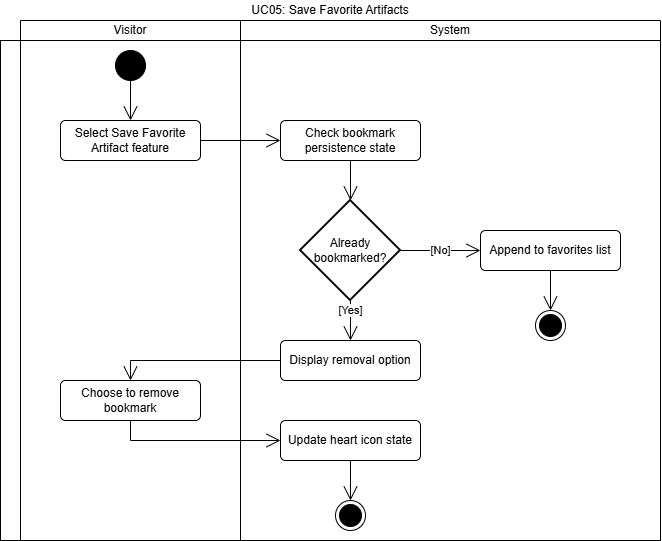

The diagram above was exported from draw.io. Its source (the exported page's mxGraphModel, read from the mxfile embedded in the PNG):
<mxGraphModel dx="1335" dy="875" grid="1" gridSize="10" guides="1" tooltips="1" connect="1" arrows="1" fold="1" page="1" pageScale="1" pageWidth="827" pageHeight="1169" math="0" shadow="0">
  <root>
    <mxCell id="jzUzvhH7eDeTWr5_YRJu-0" />
    <mxCell id="jzUzvhH7eDeTWr5_YRJu-1" parent="jzUzvhH7eDeTWr5_YRJu-0" />
    <mxCell id="jzUzvhH7eDeTWr5_YRJu-5" parent="jzUzvhH7eDeTWr5_YRJu-1" style="shape=table;html=1;whiteSpace=wrap;startSize=20;container=1;collapsible=0;childLayout=tableLayout;fillColor=none;swimlaneFillColor=#ffffff;strokeColor=none;" value="UC05: Save Favorite Artifacts" vertex="1">
      <mxGeometry height="540" width="660" as="geometry" />
    </mxCell>
    <mxCell id="jzUzvhH7eDeTWr5_YRJu-6" parent="jzUzvhH7eDeTWr5_YRJu-5" style="shape=partialRectangle;html=1;whiteSpace=wrap;collapsible=0;dropTarget=0;pointerEvents=0;fillColor=none;top=0;left=0;bottom=0;right=0;points=[[0,0.5],[1,0.5]];portConstraint=eastwest;strokeColor=none;" value="" vertex="1">
      <mxGeometry height="20" width="660" y="20" as="geometry" />
    </mxCell>
    <mxCell id="jzUzvhH7eDeTWr5_YRJu-7" parent="jzUzvhH7eDeTWr5_YRJu-6" style="shape=partialRectangle;html=1;whiteSpace=wrap;connectable=0;fillColor=none;top=1;left=1;bottom=1;right=1;overflow=hidden;strokeColor=none;" value="" vertex="1">
      <mxGeometry height="20" width="20" as="geometry">
        <mxRectangle height="20" width="20" as="alternateBounds" />
      </mxGeometry>
    </mxCell>
    <mxCell id="jzUzvhH7eDeTWr5_YRJu-8" parent="jzUzvhH7eDeTWr5_YRJu-6" style="shape=partialRectangle;html=1;whiteSpace=wrap;connectable=0;fillColor=none;top=1;left=1;bottom=1;right=1;overflow=hidden;" value="Visitor" vertex="1">
      <mxGeometry height="20" width="220" x="20" as="geometry">
        <mxRectangle height="20" width="220" as="alternateBounds" />
      </mxGeometry>
    </mxCell>
    <mxCell id="jzUzvhH7eDeTWr5_YRJu-9" parent="jzUzvhH7eDeTWr5_YRJu-6" style="shape=partialRectangle;html=1;whiteSpace=wrap;connectable=0;fillColor=none;top=1;left=1;bottom=1;right=1;overflow=hidden;" value="System" vertex="1">
      <mxGeometry height="20" width="420" x="240" as="geometry">
        <mxRectangle height="20" width="420" as="alternateBounds" />
      </mxGeometry>
    </mxCell>
    <mxCell id="jzUzvhH7eDeTWr5_YRJu-10" parent="jzUzvhH7eDeTWr5_YRJu-5" style="shape=partialRectangle;html=1;whiteSpace=wrap;collapsible=0;dropTarget=0;pointerEvents=0;fillColor=none;top=1;left=1;bottom=1;right=1;points=[[0,0.5],[1,0.5]];portConstraint=eastwest;" value="" vertex="1">
      <mxGeometry height="500" width="660" y="40" as="geometry" />
    </mxCell>
    <mxCell id="jzUzvhH7eDeTWr5_YRJu-11" parent="jzUzvhH7eDeTWr5_YRJu-10" style="shape=partialRectangle;html=1;whiteSpace=wrap;connectable=0;fillColor=none;top=1;left=1;bottom=1;right=1;overflow=hidden;horizontal=0;" value="" vertex="1">
      <mxGeometry height="500" width="20" as="geometry">
        <mxRectangle height="500" width="20" as="alternateBounds" />
      </mxGeometry>
    </mxCell>
    <mxCell id="jzUzvhH7eDeTWr5_YRJu-12" parent="jzUzvhH7eDeTWr5_YRJu-10" style="shape=partialRectangle;html=1;whiteSpace=wrap;connectable=0;fillColor=none;top=1;left=1;bottom=1;right=1;overflow=hidden;" value="" vertex="1">
      <mxGeometry height="500" width="220" x="20" as="geometry">
        <mxRectangle height="500" width="220" as="alternateBounds" />
      </mxGeometry>
    </mxCell>
    <mxCell id="jzUzvhH7eDeTWr5_YRJu-13" parent="jzUzvhH7eDeTWr5_YRJu-10" style="shape=partialRectangle;html=1;whiteSpace=wrap;connectable=0;fillColor=none;top=1;left=1;bottom=1;right=1;overflow=hidden;" value="" vertex="1">
      <mxGeometry height="500" width="420" x="240" as="geometry">
        <mxRectangle height="500" width="420" as="alternateBounds" />
      </mxGeometry>
    </mxCell>
    <mxCell id="jzUzvhH7eDeTWr5_YRJu-14" edge="1" parent="jzUzvhH7eDeTWr5_YRJu-1" source="jzUzvhH7eDeTWr5_YRJu-15" style="edgeStyle=orthogonalEdgeStyle;shape=connector;rounded=0;libavoidRouting=1;orthogonalLoop=1;jettySize=auto;html=1;strokeColor=default;align=center;verticalAlign=middle;fontFamily=Helvetica;fontSize=11;fontColor=default;labelBackgroundColor=default;defaultLabelBackgroundColor=page;elbow=horizontal;endArrow=open;endSize=12;" target="jzUzvhH7eDeTWr5_YRJu-18">
      <mxGeometry relative="1" as="geometry" />
    </mxCell>
    <mxCell id="jzUzvhH7eDeTWr5_YRJu-15" parent="jzUzvhH7eDeTWr5_YRJu-1" style="ellipse;fillColor=strokeColor;html=1;" value="" vertex="1">
      <mxGeometry height="30" width="30" x="115" y="50" as="geometry" />
    </mxCell>
    <mxCell id="jzUzvhH7eDeTWr5_YRJu-16" parent="jzUzvhH7eDeTWr5_YRJu-1" style="ellipse;html=1;shape=endState;fillColor=strokeColor;" value="" vertex="1">
      <mxGeometry height="30" width="30" x="335" y="500" as="geometry" />
    </mxCell>
    <mxCell id="jzUzvhH7eDeTWr5_YRJu-17" edge="1" parent="jzUzvhH7eDeTWr5_YRJu-1" source="jzUzvhH7eDeTWr5_YRJu-18" style="edgeStyle=orthogonalEdgeStyle;shape=connector;rounded=0;libavoidRouting=1;orthogonalLoop=1;jettySize=auto;html=1;strokeColor=default;align=center;verticalAlign=middle;fontFamily=Helvetica;fontSize=11;fontColor=default;labelBackgroundColor=default;defaultLabelBackgroundColor=page;elbow=horizontal;endArrow=open;endSize=12;" target="jzUzvhH7eDeTWr5_YRJu-20">
      <mxGeometry relative="1" as="geometry">
        <mxPoint x="210" y="140" as="sourcePoint" />
      </mxGeometry>
    </mxCell>
    <mxCell id="jzUzvhH7eDeTWr5_YRJu-18" parent="jzUzvhH7eDeTWr5_YRJu-1" style="html=1;align=center;verticalAlign=middle;rounded=1;absoluteArcSize=1;arcSize=10;dashed=0;whiteSpace=wrap;" value="Select Save Favorite Artifact feature" vertex="1">
      <mxGeometry height="40" width="140" x="60" y="120" as="geometry" />
    </mxCell>
    <mxCell id="jzUzvhH7eDeTWr5_YRJu-19" edge="1" parent="jzUzvhH7eDeTWr5_YRJu-1" source="jzUzvhH7eDeTWr5_YRJu-20" style="edgeStyle=orthogonalEdgeStyle;shape=connector;rounded=0;libavoidRouting=1;orthogonalLoop=1;jettySize=auto;html=1;strokeColor=default;align=center;verticalAlign=middle;fontFamily=Helvetica;fontSize=11;fontColor=default;labelBackgroundColor=default;defaultLabelBackgroundColor=page;elbow=horizontal;endArrow=open;endSize=12;entryX=0.5;entryY=0;entryDx=0;entryDy=0;entryPerimeter=0;" target="jzUzvhH7eDeTWr5_YRJu-29">
      <mxGeometry relative="1" x="-0.375" as="geometry" />
    </mxCell>
    <mxCell id="jzUzvhH7eDeTWr5_YRJu-20" parent="jzUzvhH7eDeTWr5_YRJu-1" style="html=1;align=center;verticalAlign=middle;rounded=1;absoluteArcSize=1;arcSize=10;dashed=0;whiteSpace=wrap;" value="Check bookmark persistence state" vertex="1">
      <mxGeometry height="40" width="140" x="280" y="120" as="geometry" />
    </mxCell>
    <mxCell id="jzUzvhH7eDeTWr5_YRJu-21" edge="1" parent="jzUzvhH7eDeTWr5_YRJu-1" source="jzUzvhH7eDeTWr5_YRJu-22" style="edgeStyle=orthogonalEdgeStyle;shape=connector;rounded=0;libavoidRouting=1;orthogonalLoop=1;jettySize=auto;html=1;strokeColor=default;align=center;verticalAlign=middle;fontFamily=Helvetica;fontSize=11;fontColor=default;labelBackgroundColor=default;defaultLabelBackgroundColor=page;elbow=horizontal;endArrow=open;endSize=12;entryX=0.5;entryY=0;entryDx=0;entryDy=0;" target="jzUzvhH7eDeTWr5_YRJu-24">
      <mxGeometry relative="1" as="geometry">
        <Array as="points">
          <mxPoint x="130" y="360" />
        </Array>
        <mxPoint x="210" y="390" as="sourcePoint" />
      </mxGeometry>
    </mxCell>
    <mxCell id="jzUzvhH7eDeTWr5_YRJu-22" parent="jzUzvhH7eDeTWr5_YRJu-1" style="html=1;align=center;verticalAlign=middle;rounded=1;absoluteArcSize=1;arcSize=10;dashed=0;whiteSpace=wrap;" value="Display removal option" vertex="1">
      <mxGeometry height="40" width="140" x="280" y="340" as="geometry" />
    </mxCell>
    <mxCell id="jzUzvhH7eDeTWr5_YRJu-23" edge="1" parent="jzUzvhH7eDeTWr5_YRJu-1" source="jzUzvhH7eDeTWr5_YRJu-24" style="edgeStyle=orthogonalEdgeStyle;shape=connector;rounded=0;libavoidRouting=1;orthogonalLoop=1;jettySize=auto;html=1;strokeColor=default;align=center;verticalAlign=middle;fontFamily=Helvetica;fontSize=11;fontColor=default;labelBackgroundColor=default;defaultLabelBackgroundColor=page;elbow=horizontal;endArrow=open;endSize=12;exitX=0.5;exitY=1;exitDx=0;exitDy=0;" target="jzUzvhH7eDeTWr5_YRJu-26">
      <mxGeometry relative="1" as="geometry">
        <Array as="points">
          <mxPoint x="130" y="440" />
        </Array>
        <mxPoint x="130" y="370" as="sourcePoint" />
      </mxGeometry>
    </mxCell>
    <mxCell id="jzUzvhH7eDeTWr5_YRJu-24" parent="jzUzvhH7eDeTWr5_YRJu-1" style="html=1;align=center;verticalAlign=middle;rounded=1;absoluteArcSize=1;arcSize=10;dashed=0;whiteSpace=wrap;" value="Choose to remove bookmark" vertex="1">
      <mxGeometry height="40" width="140" x="60" y="380" as="geometry" />
    </mxCell>
    <mxCell id="jzUzvhH7eDeTWr5_YRJu-25" edge="1" parent="jzUzvhH7eDeTWr5_YRJu-1" source="jzUzvhH7eDeTWr5_YRJu-26" style="edgeStyle=orthogonalEdgeStyle;shape=connector;rounded=0;libavoidRouting=1;orthogonalLoop=1;jettySize=auto;html=1;strokeColor=default;align=center;verticalAlign=middle;fontFamily=Helvetica;fontSize=11;fontColor=default;labelBackgroundColor=default;defaultLabelBackgroundColor=page;elbow=horizontal;endArrow=open;endSize=12;" target="jzUzvhH7eDeTWr5_YRJu-16">
      <mxGeometry relative="1" as="geometry" />
    </mxCell>
    <mxCell id="jzUzvhH7eDeTWr5_YRJu-26" parent="jzUzvhH7eDeTWr5_YRJu-1" style="html=1;align=center;verticalAlign=middle;rounded=1;absoluteArcSize=1;arcSize=10;dashed=0;whiteSpace=wrap;" value="Update heart icon state" vertex="1">
      <mxGeometry height="40" width="140" x="280" y="420" as="geometry" />
    </mxCell>
    <mxCell id="jzUzvhH7eDeTWr5_YRJu-27" edge="1" parent="jzUzvhH7eDeTWr5_YRJu-1" source="jzUzvhH7eDeTWr5_YRJu-29" style="edgeStyle=orthogonalEdgeStyle;shape=connector;rounded=0;libavoidRouting=1;orthogonalLoop=1;jettySize=auto;html=1;strokeColor=default;align=center;verticalAlign=middle;fontFamily=Helvetica;fontSize=11;fontColor=default;labelBackgroundColor=default;defaultLabelBackgroundColor=page;elbow=horizontal;endArrow=open;endSize=12;" target="jzUzvhH7eDeTWr5_YRJu-31" value="[No]">
      <mxGeometry relative="1" as="geometry" />
    </mxCell>
    <mxCell id="jzUzvhH7eDeTWr5_YRJu-28" edge="1" parent="jzUzvhH7eDeTWr5_YRJu-1" source="jzUzvhH7eDeTWr5_YRJu-29" style="edgeStyle=orthogonalEdgeStyle;shape=connector;rounded=0;libavoidRouting=1;orthogonalLoop=1;jettySize=auto;html=1;strokeColor=default;align=center;verticalAlign=middle;fontFamily=Helvetica;fontSize=11;fontColor=default;labelBackgroundColor=default;defaultLabelBackgroundColor=page;elbow=horizontal;endArrow=open;endSize=12;" target="jzUzvhH7eDeTWr5_YRJu-22" value="[Yes]">
      <mxGeometry relative="1" as="geometry" />
    </mxCell>
    <mxCell id="jzUzvhH7eDeTWr5_YRJu-29" parent="jzUzvhH7eDeTWr5_YRJu-1" style="strokeWidth=2;html=1;shape=mxgraph.flowchart.decision;whiteSpace=wrap;" value="Already bookmarked?" vertex="1">
      <mxGeometry height="100" width="100" x="300" y="200" as="geometry" />
    </mxCell>
    <mxCell id="jzUzvhH7eDeTWr5_YRJu-30" edge="1" parent="jzUzvhH7eDeTWr5_YRJu-1" source="jzUzvhH7eDeTWr5_YRJu-31" style="edgeStyle=orthogonalEdgeStyle;shape=connector;rounded=0;libavoidRouting=1;orthogonalLoop=1;jettySize=auto;html=1;strokeColor=default;align=center;verticalAlign=middle;fontFamily=Helvetica;fontSize=11;fontColor=default;labelBackgroundColor=default;defaultLabelBackgroundColor=page;elbow=horizontal;endArrow=open;endSize=12;" target="jzUzvhH7eDeTWr5_YRJu-32">
      <mxGeometry relative="1" as="geometry" />
    </mxCell>
    <mxCell id="jzUzvhH7eDeTWr5_YRJu-31" parent="jzUzvhH7eDeTWr5_YRJu-1" style="html=1;align=center;verticalAlign=middle;rounded=1;absoluteArcSize=1;arcSize=10;dashed=0;whiteSpace=wrap;" value="Append to favorites list" vertex="1">
      <mxGeometry height="40" width="140" x="480" y="230" as="geometry" />
    </mxCell>
    <mxCell id="jzUzvhH7eDeTWr5_YRJu-32" parent="jzUzvhH7eDeTWr5_YRJu-1" style="ellipse;html=1;shape=endState;fillColor=strokeColor;" value="" vertex="1">
      <mxGeometry height="30" width="30" x="535" y="310" as="geometry" />
    </mxCell>
  </root>
</mxGraphModel>